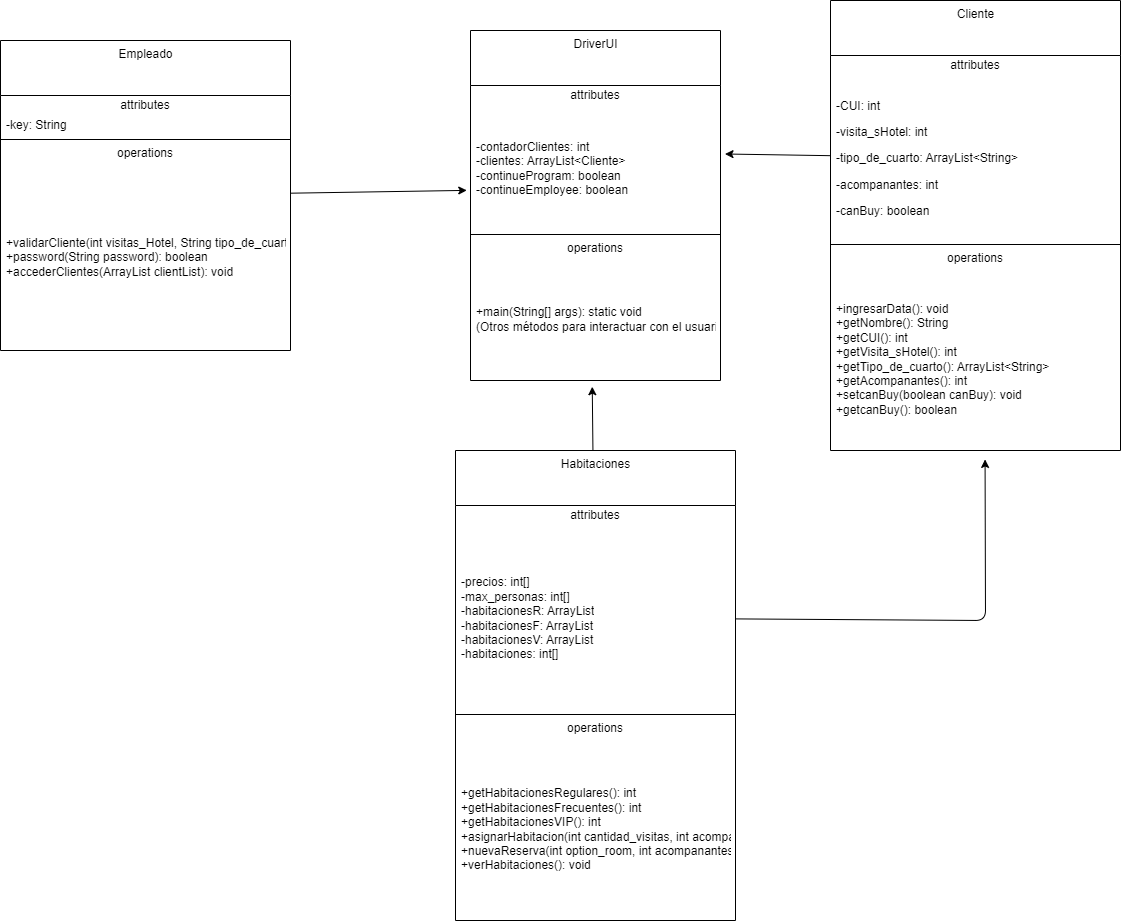

The diagram above was exported from draw.io. Its source (the exported page's mxGraphModel, read from the mxfile embedded in the PNG):
<mxGraphModel dx="2221" dy="231" grid="1" gridSize="10" guides="1" tooltips="1" connect="1" arrows="1" fold="1" page="1" pageScale="1" pageWidth="850" pageHeight="1100" math="0" shadow="0">
  <root>
    <mxCell id="0" />
    <mxCell id="1" parent="0" />
    <mxCell id="2" value="Cliente" style="swimlane;fontStyle=0;align=center;verticalAlign=top;childLayout=stackLayout;horizontal=1;startSize=55;horizontalStack=0;resizeParent=1;resizeParentMax=0;resizeLast=0;collapsible=0;marginBottom=0;html=1;" vertex="1" parent="1">
      <mxGeometry x="510" y="90" width="290" height="450" as="geometry" />
    </mxCell>
    <mxCell id="3" value="attributes" style="text;html=1;strokeColor=none;fillColor=none;align=center;verticalAlign=middle;spacingLeft=4;spacingRight=4;overflow=hidden;rotatable=0;points=[[0,0.5],[1,0.5]];portConstraint=eastwest;" vertex="1" parent="2">
      <mxGeometry y="55" width="290" height="20" as="geometry" />
    </mxCell>
    <mxCell id="6" value="&lt;p dir=&quot;ltr&quot; class=&quot;selectable-text copyable-text iq0m558w g0rxnol2&quot;&gt;&lt;span class=&quot;selectable-text copyable-text&quot;&gt;-CUI: int&lt;/span&gt;&lt;/p&gt;&lt;p dir=&quot;ltr&quot; class=&quot;selectable-text copyable-text iq0m558w g0rxnol2&quot;&gt;&lt;span class=&quot;selectable-text copyable-text&quot;&gt;-visita_sHotel: int&lt;/span&gt;&lt;/p&gt;&lt;p dir=&quot;ltr&quot; class=&quot;selectable-text copyable-text iq0m558w g0rxnol2&quot;&gt;&lt;span class=&quot;selectable-text copyable-text&quot;&gt;-tipo_de_cuarto: ArrayList&amp;lt;String&amp;gt;&lt;/span&gt;&lt;/p&gt;&lt;p dir=&quot;ltr&quot; class=&quot;selectable-text copyable-text iq0m558w g0rxnol2&quot;&gt;&lt;span class=&quot;selectable-text copyable-text&quot;&gt;-acompanantes: int&lt;/span&gt;&lt;/p&gt;&lt;p dir=&quot;ltr&quot; class=&quot;selectable-text copyable-text iq0m558w g0rxnol2&quot;&gt;&lt;span class=&quot;selectable-text copyable-text&quot;&gt;-canBuy: boolean&lt;/span&gt;&lt;/p&gt;" style="text;html=1;strokeColor=none;fillColor=none;align=left;verticalAlign=middle;spacingLeft=4;spacingRight=4;overflow=hidden;rotatable=0;points=[[0,0.5],[1,0.5]];portConstraint=eastwest;" vertex="1" parent="2">
      <mxGeometry y="75" width="290" height="165" as="geometry" />
    </mxCell>
    <mxCell id="7" value="" style="line;strokeWidth=1;fillColor=none;align=left;verticalAlign=middle;spacingTop=-1;spacingLeft=3;spacingRight=3;rotatable=0;labelPosition=right;points=[];portConstraint=eastwest;" vertex="1" parent="2">
      <mxGeometry y="240" width="290" height="8" as="geometry" />
    </mxCell>
    <mxCell id="8" value="operations" style="text;html=1;strokeColor=none;fillColor=none;align=center;verticalAlign=middle;spacingLeft=4;spacingRight=4;overflow=hidden;rotatable=0;points=[[0,0.5],[1,0.5]];portConstraint=eastwest;" vertex="1" parent="2">
      <mxGeometry y="248" width="290" height="20" as="geometry" />
    </mxCell>
    <mxCell id="9" value="&lt;div&gt;+ingresarData(): void&lt;/div&gt;&lt;div&gt;+getNombre(): String&lt;/div&gt;&lt;div&gt;+getCUI(): int&lt;/div&gt;&lt;div&gt;+getVisita_sHotel(): int&lt;/div&gt;&lt;div&gt;+getTipo_de_cuarto(): ArrayList&amp;lt;String&amp;gt;&lt;/div&gt;&lt;div&gt;+getAcompanantes(): int&lt;/div&gt;&lt;div&gt;+setcanBuy(boolean canBuy): void&lt;/div&gt;&lt;div&gt;+getcanBuy(): boolean&lt;/div&gt;" style="text;html=1;strokeColor=none;fillColor=none;align=left;verticalAlign=middle;spacingLeft=4;spacingRight=4;overflow=hidden;rotatable=0;points=[[0,0.5],[1,0.5]];portConstraint=eastwest;" vertex="1" parent="2">
      <mxGeometry y="268" width="290" height="182" as="geometry" />
    </mxCell>
    <mxCell id="12" value="DriverUI" style="swimlane;fontStyle=0;align=center;verticalAlign=top;childLayout=stackLayout;horizontal=1;startSize=55;horizontalStack=0;resizeParent=1;resizeParentMax=0;resizeLast=0;collapsible=0;marginBottom=0;html=1;" vertex="1" parent="1">
      <mxGeometry x="150" y="120" width="250" height="350" as="geometry" />
    </mxCell>
    <mxCell id="13" value="attributes" style="text;html=1;strokeColor=none;fillColor=none;align=center;verticalAlign=middle;spacingLeft=4;spacingRight=4;overflow=hidden;rotatable=0;points=[[0,0.5],[1,0.5]];portConstraint=eastwest;" vertex="1" parent="12">
      <mxGeometry y="55" width="250" height="20" as="geometry" />
    </mxCell>
    <mxCell id="16" value="&lt;div&gt;-contadorClientes: int&lt;/div&gt;&lt;div&gt;-clientes: ArrayList&amp;lt;Cliente&amp;gt;&lt;/div&gt;&lt;div&gt;-continueProgram: boolean&lt;/div&gt;&lt;div&gt;-continueEmployee: boolean&lt;/div&gt;" style="text;html=1;strokeColor=none;fillColor=none;align=left;verticalAlign=middle;spacingLeft=4;spacingRight=4;overflow=hidden;rotatable=0;points=[[0,0.5],[1,0.5]];portConstraint=eastwest;" vertex="1" parent="12">
      <mxGeometry y="75" width="250" height="125" as="geometry" />
    </mxCell>
    <mxCell id="17" value="" style="line;strokeWidth=1;fillColor=none;align=left;verticalAlign=middle;spacingTop=-1;spacingLeft=3;spacingRight=3;rotatable=0;labelPosition=right;points=[];portConstraint=eastwest;" vertex="1" parent="12">
      <mxGeometry y="200" width="250" height="8" as="geometry" />
    </mxCell>
    <mxCell id="18" value="operations" style="text;html=1;strokeColor=none;fillColor=none;align=center;verticalAlign=middle;spacingLeft=4;spacingRight=4;overflow=hidden;rotatable=0;points=[[0,0.5],[1,0.5]];portConstraint=eastwest;" vertex="1" parent="12">
      <mxGeometry y="208" width="250" height="20" as="geometry" />
    </mxCell>
    <mxCell id="19" value="&lt;div&gt;+main(String[] args): static void&lt;/div&gt;&lt;div&gt;(Otros métodos para interactuar con el usuario)&lt;/div&gt;" style="text;html=1;strokeColor=none;fillColor=none;align=left;verticalAlign=middle;spacingLeft=4;spacingRight=4;overflow=hidden;rotatable=0;points=[[0,0.5],[1,0.5]];portConstraint=eastwest;" vertex="1" parent="12">
      <mxGeometry y="228" width="250" height="122" as="geometry" />
    </mxCell>
    <mxCell id="45" style="edgeStyle=none;html=1;entryX=-0.015;entryY=0.679;entryDx=0;entryDy=0;entryPerimeter=0;" edge="1" parent="1" source="20" target="16">
      <mxGeometry relative="1" as="geometry" />
    </mxCell>
    <mxCell id="20" value="Empleado" style="swimlane;fontStyle=0;align=center;verticalAlign=top;childLayout=stackLayout;horizontal=1;startSize=55;horizontalStack=0;resizeParent=1;resizeParentMax=0;resizeLast=0;collapsible=0;marginBottom=0;html=1;" vertex="1" parent="1">
      <mxGeometry x="-320" y="130" width="290" height="310" as="geometry" />
    </mxCell>
    <mxCell id="21" value="attributes" style="text;html=1;strokeColor=none;fillColor=none;align=center;verticalAlign=middle;spacingLeft=4;spacingRight=4;overflow=hidden;rotatable=0;points=[[0,0.5],[1,0.5]];portConstraint=eastwest;" vertex="1" parent="20">
      <mxGeometry y="55" width="290" height="20" as="geometry" />
    </mxCell>
    <mxCell id="24" value="-key: String" style="text;html=1;strokeColor=none;fillColor=none;align=left;verticalAlign=middle;spacingLeft=4;spacingRight=4;overflow=hidden;rotatable=0;points=[[0,0.5],[1,0.5]];portConstraint=eastwest;" vertex="1" parent="20">
      <mxGeometry y="75" width="290" height="20" as="geometry" />
    </mxCell>
    <mxCell id="25" value="" style="line;strokeWidth=1;fillColor=none;align=left;verticalAlign=middle;spacingTop=-1;spacingLeft=3;spacingRight=3;rotatable=0;labelPosition=right;points=[];portConstraint=eastwest;" vertex="1" parent="20">
      <mxGeometry y="95" width="290" height="8" as="geometry" />
    </mxCell>
    <mxCell id="26" value="operations" style="text;html=1;strokeColor=none;fillColor=none;align=center;verticalAlign=middle;spacingLeft=4;spacingRight=4;overflow=hidden;rotatable=0;points=[[0,0.5],[1,0.5]];portConstraint=eastwest;" vertex="1" parent="20">
      <mxGeometry y="103" width="290" height="20" as="geometry" />
    </mxCell>
    <mxCell id="27" value="+validarCliente(int visitas_Hotel, String tipo_de_cuarto): boolean&#10;+password(String password): boolean&#10;+accederClientes(ArrayList&lt;Cliente&gt; clientList): void" style="text;html=1;strokeColor=none;fillColor=none;align=left;verticalAlign=middle;spacingLeft=4;spacingRight=4;overflow=hidden;rotatable=0;points=[[0,0.5],[1,0.5]];portConstraint=eastwest;" vertex="1" parent="20">
      <mxGeometry y="123" width="290" height="187" as="geometry" />
    </mxCell>
    <mxCell id="47" style="edgeStyle=none;html=1;entryX=0.487;entryY=1.051;entryDx=0;entryDy=0;entryPerimeter=0;" edge="1" parent="1" source="37" target="19">
      <mxGeometry relative="1" as="geometry" />
    </mxCell>
    <mxCell id="37" value="Habitaciones" style="swimlane;fontStyle=0;align=center;verticalAlign=top;childLayout=stackLayout;horizontal=1;startSize=55;horizontalStack=0;resizeParent=1;resizeParentMax=0;resizeLast=0;collapsible=0;marginBottom=0;html=1;" vertex="1" parent="1">
      <mxGeometry x="135" y="540" width="280" height="470" as="geometry" />
    </mxCell>
    <mxCell id="38" value="attributes" style="text;html=1;strokeColor=none;fillColor=none;align=center;verticalAlign=middle;spacingLeft=4;spacingRight=4;overflow=hidden;rotatable=0;points=[[0,0.5],[1,0.5]];portConstraint=eastwest;" vertex="1" parent="37">
      <mxGeometry y="55" width="280" height="20" as="geometry" />
    </mxCell>
    <mxCell id="41" value="-precios: int[]&#10;-max_personas: int[]&#10;-habitacionesR: ArrayList&lt;Integer&gt;&#10;-habitacionesF: ArrayList&lt;Integer&gt;&#10;-habitacionesV: ArrayList&lt;Integer&gt;&#10;-habitaciones: int[]" style="text;html=1;strokeColor=none;fillColor=none;align=left;verticalAlign=middle;spacingLeft=4;spacingRight=4;overflow=hidden;rotatable=0;points=[[0,0.5],[1,0.5]];portConstraint=eastwest;" vertex="1" parent="37">
      <mxGeometry y="75" width="280" height="185" as="geometry" />
    </mxCell>
    <mxCell id="42" value="" style="line;strokeWidth=1;fillColor=none;align=left;verticalAlign=middle;spacingTop=-1;spacingLeft=3;spacingRight=3;rotatable=0;labelPosition=right;points=[];portConstraint=eastwest;" vertex="1" parent="37">
      <mxGeometry y="260" width="280" height="8" as="geometry" />
    </mxCell>
    <mxCell id="43" value="operations" style="text;html=1;strokeColor=none;fillColor=none;align=center;verticalAlign=middle;spacingLeft=4;spacingRight=4;overflow=hidden;rotatable=0;points=[[0,0.5],[1,0.5]];portConstraint=eastwest;" vertex="1" parent="37">
      <mxGeometry y="268" width="280" height="20" as="geometry" />
    </mxCell>
    <mxCell id="44" value="+getHabitacionesRegulares(): int&#10;+getHabitacionesFrecuentes(): int&#10;+getHabitacionesVIP(): int&#10;+asignarHabitacion(int cantidad_visitas, int acompanantes): ArrayList&lt;String&gt;&#10;+nuevaReserva(int option_room, int acompanantes, ArrayList&lt;String&gt; tipo_de_cuarto, Cliente cliente): void&#10;+verHabitaciones(): void" style="text;html=1;strokeColor=none;fillColor=none;align=left;verticalAlign=middle;spacingLeft=4;spacingRight=4;overflow=hidden;rotatable=0;points=[[0,0.5],[1,0.5]];portConstraint=eastwest;" vertex="1" parent="37">
      <mxGeometry y="288" width="280" height="182" as="geometry" />
    </mxCell>
    <mxCell id="46" style="edgeStyle=none;html=1;entryX=1.018;entryY=0.388;entryDx=0;entryDy=0;entryPerimeter=0;" edge="1" parent="1" source="6" target="16">
      <mxGeometry relative="1" as="geometry" />
    </mxCell>
    <mxCell id="48" style="edgeStyle=none;html=1;entryX=0.533;entryY=1.049;entryDx=0;entryDy=0;entryPerimeter=0;" edge="1" parent="1" source="41" target="9">
      <mxGeometry relative="1" as="geometry">
        <Array as="points">
          <mxPoint x="665" y="710" />
        </Array>
      </mxGeometry>
    </mxCell>
  </root>
</mxGraphModel>